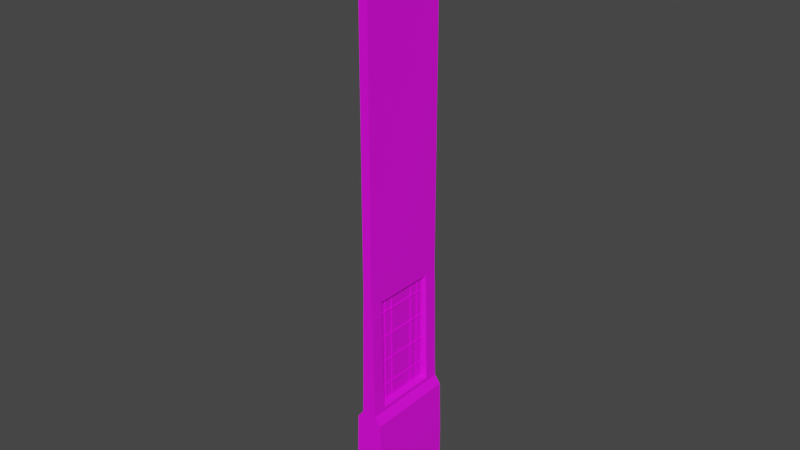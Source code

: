 # Source: m_wll_win_002.blend  (saved by Blender 2.83.18; exported with 4.5.12 LTS)
import bpy
from mathutils import Matrix  # noqa: F401  (used for matrix-valued properties, if any)

bpy.ops.wm.read_factory_settings(use_empty=True)
scene = bpy.context.scene
scene.name = 'Scene'

# ---- collections
col_collection = bpy.data.collections.new('Collection'); scene.collection.children.link(col_collection)

# ---- images (referenced by path relative to the original .blend; pixels are not part of the script)
import os
ASSET_DIR = os.environ.get("B2B_ASSET_DIR", "")  # directory of the original .blend (textures are referenced by path, not embedded)
HERE = os.path.dirname(os.path.abspath(__file__))  # packed textures are extracted next to this script under _unpacked/

def load_image(name, relpath, width, height, colorspace="sRGB"):
    """Load a texture the original file referenced (path relative to the .blend, or extracted next to this script)."""
    p = next((c for c in (os.path.join(HERE, relpath), os.path.join(ASSET_DIR, relpath)) if relpath and os.path.exists(c)), "")
    if p:
        img = bpy.data.images.load(p, check_existing=True)
        img.name = name
    else:  # same state as the original file: an image datablock whose file is absent (Cycles renders it pink)
        img = bpy.data.images.new(name, width, height)
        img.source = "FILE"
        img.filepath = "//" + (relpath or name)
    img.colorspace_settings.name = colorspace
    return img
img_7frj09nru4zu_png = load_image('7frj09nru4zu.png', '7frj09nru4zu.png', 1024, 1024, 'sRGB')

# ---- materials (node trees are filled in below, after node groups)
mat_material_002 = bpy.data.materials.new('Material.002')
mat_material_002.use_transparent_shadow = False

# ---- material node trees
mat_material_002.use_nodes = True; mat_material_002.node_tree.nodes.clear()
_N = mat_material_002.node_tree.nodes; _L = mat_material_002.node_tree.links
n0 = _N.new('ShaderNodeBsdfPrincipled'); n0.name = 'Principled BSDF'; n0.location = (10, 300)
n0.distribution = 'GGX'
n0.subsurface_method = 'BURLEY'
n0.inputs[3].default_value = 1.45
n0.inputs[27].default_value = (0.0, 0.0, 0.0, 1.0)
n0.inputs[28].default_value = 1.0
n1 = _N.new('ShaderNodeOutputMaterial'); n1.name = 'Material Output'; n1.location = (300, 300)
n2 = _N.new('ShaderNodeTexImage'); n2.name = 'Image Texture'; n2.location = (-280, 275)
n2.image = img_7frj09nru4zu_png
_L.new(n0.outputs[0], n1.inputs[0])
_L.new(n2.outputs[0], n0.inputs[0])
n1.is_active_output = True

# ---- world
world_world = bpy.data.worlds.new('World'); scene.world = world_world
world_world.use_nodes = True; world_world.node_tree.nodes.clear()
_N = world_world.node_tree.nodes; _L = world_world.node_tree.links
n0 = _N.new('ShaderNodeOutputWorld'); n0.name = 'World Output'; n0.location = (300, 300)
n1 = _N.new('ShaderNodeBackground'); n1.name = 'Background'; n1.location = (10, 300)
n1.inputs[0].default_value = (0.05088, 0.05088, 0.05088, 1.0)
_L.new(n1.outputs[0], n0.inputs[0])
n0.is_active_output = True
world_world.color = (0.05088, 0.05088, 0.05088)
world_world.use_sun_shadow = False
world_world.sun_shadow_jitter_overblur = 0.0

# ---- meshes
me_cube_002 = bpy.data.meshes.new('Cube.002')
me_cube_002.from_pydata([(0.0, 0.0, 0.0), (1.0, -3.0, 0.0), (1.0, -3.0, 4.0), (0.0, -3.0, 4.0), (0.0, -3.0, 0.0), (1.0, 0.0, 0.0), (1.0, 0.0, 4.0), (0.0, -3.0, 7.4), (0.9, 0.0, 7.4), (0.9, -3.0, 7.4), (0.5, 0.0, 7.934), (0.5, -2.104, 8.193), (0.3, 0.0, 16.0), (0.3, -3.0, 16.0), (0.0, -3.0, 16.0), (0.5, -3.0, 7.934), (0.5, -0.03569, 8.193), (0.3, -0.03569, 16.0), (0.3, -2.364, 16.0), (0.3, -0.03569, 15.74), (0.3, -2.104, 15.74), (0.5, -0.03569, 7.934), (0.5, -2.364, 7.934), (0.094, -0.03569, 15.54), (0.094, -1.969, 15.54), (0.09392, -0.03569, 8.382), (0.09392, -1.969, 8.382), (0.3, -0.8667, 15.74), (0.3, -0.9259, 15.74), (0.094, -0.8667, 15.54), (0.094, -0.9258, 15.54), (0.3, -1.54, 15.74), (0.3, -1.476, 15.74), (0.094, -1.54, 15.54), (0.094, -1.476, 15.54), (0.5, -1.54, 8.193), (0.5, -1.476, 8.193), (0.09392, -1.54, 8.382), (0.09392, -1.476, 8.382), (0.5, -0.8667, 8.193), (0.5, -0.9259, 8.193), (0.09392, -0.8667, 8.382), (0.09392, -0.9258, 8.382), (0.5, -0.8667, 7.934), (0.5, -0.9261, 7.934), (0.5, -1.54, 7.934), (0.5, -1.476, 7.934), (0.3, -1.54, 16.0), (0.3, -1.476, 16.0), (0.3, -0.8667, 16.0), (0.3, -0.9261, 16.0), (0.09398, -0.8667, 14.78), (0.09398, -0.8667, 14.72), (0.09398, -0.03569, 14.78), (0.09398, -0.03569, 14.72), (0.09394, -0.8667, 9.391), (0.09394, -0.8667, 9.445), (0.09394, -0.03569, 9.391), (0.09394, -0.03569, 9.445), (0.09398, -0.9258, 14.78), (0.09398, -0.9258, 14.72), (0.09394, -0.9258, 9.391), (0.09394, -0.9258, 9.445), (0.09398, -1.476, 14.78), (0.09398, -1.476, 14.72), (0.09394, -1.476, 9.391), (0.09394, -1.476, 9.445), (0.09398, -1.969, 14.78), (0.09398, -1.969, 14.72), (0.09398, -1.54, 14.78), (0.09398, -1.54, 14.72), (0.09394, -1.969, 9.391), (0.09394, -1.969, 9.445), (0.09394, -1.54, 9.391), (0.09394, -1.54, 9.445), (0.3486, -2.104, 14.78), (0.3514, -2.104, 14.72), (0.4514, -2.104, 9.392), (0.4486, -2.104, 9.446), (0.4514, -2.364, 9.392), (0.4486, -2.364, 9.446), (0.3486, -2.364, 14.78), (0.3514, -2.364, 14.72), (0.4514, -3.0, 9.392), (0.4486, -3.0, 9.446), (0.3486, -3.0, 14.78), (0.3514, -3.0, 14.72), (0.4172, -2.104, 11.18), (0.4153, -2.104, 11.24), (0.4172, -2.364, 11.18), (0.4153, -2.364, 11.24), (0.3828, -2.104, 12.99), (0.3848, -2.104, 12.93), (0.3828, -2.364, 12.99), (0.3848, -2.364, 12.93), (0.4172, -3.0, 11.18), (0.4153, -3.0, 11.24), (0.3828, -3.0, 12.99), (0.3848, -3.0, 12.93), (0.09397, -1.969, 12.99), (0.09397, -1.969, 12.93), (0.09397, -1.54, 12.99), (0.09397, -1.54, 12.93), (0.09395, -1.969, 11.18), (0.09395, -1.969, 11.24), (0.09395, -1.54, 11.18), (0.09395, -1.54, 11.24), (0.09397, -1.476, 12.99), (0.09397, -1.476, 12.93), (0.09395, -1.476, 11.18), (0.09395, -1.476, 11.24), (0.09397, -0.9258, 12.99), (0.09397, -0.9258, 12.93), (0.09395, -0.9258, 11.18), (0.09395, -0.9258, 11.24), (0.09397, -0.8667, 12.99), (0.09397, -0.8667, 12.93), (0.09395, -0.8667, 11.18), (0.09395, -0.8667, 11.24), (0.09397, -0.03569, 12.99), (0.09397, -0.03569, 12.93), (0.09395, -0.03569, 11.18), (0.09395, -0.03569, 11.24), (0.1428, -0.8667, 15.54), (0.1428, -0.9258, 15.54), (0.1427, -1.476, 8.382), (0.1427, -1.54, 8.382), (0.1428, -1.54, 15.54), (0.1428, -1.476, 15.54), (0.1427, -0.8667, 8.382), (0.1427, -0.9258, 8.382), (0.1428, -0.03569, 14.72), (0.1428, -0.03569, 14.78), (0.1428, -1.969, 14.78), (0.1428, -1.969, 14.72), (0.1428, -0.9258, 14.72), (0.1428, -0.9258, 14.78), (0.1428, -1.54, 14.72), (0.1428, -1.54, 14.78), (0.1428, -1.476, 14.78), (0.1428, -1.476, 14.72), (0.1428, -0.8667, 14.78), (0.1428, -0.8667, 14.72), (0.1427, -0.8667, 9.391), (0.1427, -0.8667, 9.445), (0.1427, -0.03569, 9.391), (0.1427, -0.03569, 9.445), (0.1427, -0.9258, 9.391), (0.1427, -0.9258, 9.445), (0.1427, -1.476, 9.391), (0.1427, -1.476, 9.445), (0.1427, -1.969, 9.391), (0.1427, -1.969, 9.445), (0.1427, -1.54, 9.391), (0.1427, -1.54, 9.445), (0.1428, -0.8667, 12.99), (0.1428, -0.8667, 12.93), (0.1428, -0.03569, 12.99), (0.1428, -0.03569, 12.93), (0.1428, -0.9258, 12.99), (0.1428, -0.9258, 12.93), (0.1428, -1.476, 12.99), (0.1428, -1.476, 12.93), (0.1428, -1.969, 12.99), (0.1428, -1.969, 12.93), (0.1428, -1.54, 12.99), (0.1428, -1.54, 12.93), (0.1428, -1.969, 11.18), (0.1428, -1.969, 11.24), (0.1428, -1.54, 11.18), (0.1428, -1.54, 11.24), (0.1428, -1.476, 11.18), (0.1428, -1.476, 11.24), (0.1428, -0.9258, 11.18), (0.1428, -0.9258, 11.24), (0.1428, -0.8667, 11.18), (0.1428, -0.8667, 11.24), (0.1428, -0.03569, 11.18), (0.1428, -0.03569, 11.24), (0.3, 0.0, 20.0), (0.3, -3.0, 20.0), (0.0, -3.0, 20.0), (0.3, -0.03569, 20.0), (0.3, -2.364, 20.0), (0.3, -1.54, 20.0), (0.3, -1.476, 20.0), (0.3, -0.8667, 20.0), (0.3, -0.9261, 20.0), (0.5, 0.0, 8.193), (0.3, 0.0, 15.74), (0.094, 0.0, 15.54), (0.09392, 0.0, 8.382), (0.09398, 0.0, 14.78), (0.09398, 0.0, 14.72), (0.09394, 0.0, 9.391), (0.09394, 0.0, 9.445), (0.09397, 0.0, 12.99), (0.09397, 0.0, 12.93), (0.09395, 0.0, 11.18), (0.09395, 0.0, 11.24), (0.1428, 0.0, 14.72), (0.1428, 0.0, 14.78), (0.1427, 0.0, 9.391), (0.1427, 0.0, 9.445), (0.1428, 0.0, 12.99), (0.1428, 0.0, 12.93), (0.1428, 0.0, 11.18), (0.1428, 0.0, 11.24), (0.3, 0.0, 30.0), (0.3, -3.0, 30.0), (0.0, -3.0, 30.0), (0.3, -0.03569, 30.0), (0.3, -2.364, 30.0), (0.3, -1.54, 30.0), (0.3, -1.476, 30.0), (0.3, -0.8667, 30.0), (0.3, -0.9261, 30.0), (0.3, 0.0, 40.0), (0.3, -3.0, 40.0), (0.0, -3.0, 40.0), (0.3, -0.03569, 40.0), (0.3, -2.364, 40.0), (0.3, -1.54, 40.0), (0.3, -1.476, 40.0), (0.3, -0.8667, 40.0), (0.3, -0.9261, 40.0)], [], [(5, 6, 2, 1), (0, 5, 1, 4), (1, 2, 3, 4), (15, 83, 84, 95, 96, 98, 97, 86, 85, 13, 14, 7, 9), (3, 2, 9, 7), (2, 6, 8, 9), (102, 106, 170, 166), (79, 80, 84, 83), (77, 78, 80, 79), (31, 32, 48, 47), (39, 40, 44, 43), (35, 36, 38, 37), (21, 43, 44, 46, 45, 22, 15, 9, 8, 10), (32, 31, 33, 34), (40, 39, 41, 42), (36, 35, 45, 46), (28, 27, 49, 50), (27, 19, 17, 49), (19, 27, 29, 23), (36, 40, 42, 38), (31, 20, 24, 33), (72, 71, 151, 152), (35, 11, 22, 45), (105, 74, 154, 169), (11, 35, 37, 26), (39, 16, 25, 41), (30, 34, 63, 59), (40, 36, 46, 44), (16, 39, 43, 21), (33, 69, 138, 127), (20, 31, 47, 18), (28, 32, 34, 30), (55, 57, 145, 143), (109, 113, 173, 171), (42, 41, 129, 130), (108, 112, 160, 162), (75, 76, 68, 67), (38, 65, 149, 125), (76, 75, 81, 82), (82, 81, 85, 86), (23, 29, 51, 53), (57, 55, 41, 25), (53, 51, 141, 132), (61, 65, 38, 42), (52, 54, 131, 142), (70, 101, 165, 137), (32, 28, 50, 48), (20, 75, 67, 24), (33, 24, 67, 69), (63, 34, 128, 139), (72, 78, 77, 71), (73, 71, 26, 37), (88, 87, 103, 104), (104, 103, 167, 168), (61, 42, 130, 147), (121, 58, 195, 198), (30, 59, 136, 124), (75, 20, 18, 81), (106, 104, 168, 170), (77, 11, 26, 71), (99, 100, 164, 163), (11, 77, 79, 22), (81, 18, 13, 85), (94, 93, 97, 98), (22, 79, 83, 15), (27, 28, 30, 29), (89, 90, 96, 95), (118, 116, 156, 176), (41, 55, 143, 129), (91, 92, 100, 99), (103, 105, 169, 167), (87, 88, 90, 89), (87, 78, 72, 103), (78, 87, 89, 80), (91, 76, 82, 93), (93, 82, 86, 97), (88, 92, 94, 90), (80, 89, 95, 84), (90, 94, 98, 96), (34, 33, 127, 128), (76, 91, 99, 68), (70, 68, 99, 101), (92, 88, 104, 100), (105, 103, 72, 74), (56, 117, 175, 144), (102, 100, 104, 106), (17, 19, 189, 12), (65, 61, 147, 149), (113, 109, 66, 62), (177, 121, 198, 206), (60, 64, 107, 111), (62, 66, 150, 148), (112, 108, 110, 114), (115, 52, 142, 155), (121, 117, 56, 58), (101, 99, 163, 165), (54, 52, 115, 119), (120, 116, 118, 122), (92, 91, 93, 94), (128, 127, 138, 139), (138, 137, 140, 139), (138, 133, 134, 137), (140, 135, 136, 139), (146, 144, 143, 145), (149, 147, 148, 150), (154, 152, 151, 153), (144, 148, 147, 143), (132, 141, 142, 131), (178, 176, 175, 177), (176, 174, 173, 175), (136, 135, 142, 141), (153, 149, 150, 154), (174, 172, 171, 173), (149, 153, 126, 125), (123, 124, 136, 141), (143, 147, 130, 129), (172, 170, 169, 171), (170, 168, 167, 169), (165, 163, 164, 166), (159, 161, 162, 160), (155, 159, 160, 156), (161, 165, 166, 162), (171, 169, 154, 150), (157, 155, 156, 158), (140, 137, 165, 161), (162, 166, 170, 172), (175, 173, 148, 144), (142, 135, 159, 155), (156, 160, 174, 176), (58, 56, 144, 146), (111, 107, 161, 159), (68, 70, 137, 134), (73, 37, 126, 153), (114, 110, 172, 174), (69, 67, 133, 138), (107, 64, 140, 161), (116, 120, 158, 156), (71, 73, 153, 151), (158, 120, 197, 205), (117, 121, 177, 175), (74, 72, 152, 154), (67, 68, 134, 133), (66, 109, 171, 150), (110, 108, 162, 172), (119, 115, 155, 157), (60, 111, 159, 135), (29, 30, 124, 123), (122, 118, 176, 178), (113, 62, 148, 173), (37, 38, 125, 126), (59, 63, 139, 136), (100, 102, 166, 164), (51, 29, 123, 141), (112, 114, 174, 160), (64, 60, 135, 140), (14, 13, 180, 181), (48, 50, 187, 185), (18, 47, 184, 183), (13, 18, 183, 180), (47, 48, 185, 184), (49, 17, 182, 186), (50, 49, 186, 187), (17, 12, 179, 182), (16, 21, 10, 188), (132, 131, 200, 201), (120, 122, 199, 197), (146, 145, 202, 203), (58, 146, 203, 195), (23, 53, 192, 190), (25, 16, 188, 191), (119, 157, 204, 196), (145, 57, 194, 202), (131, 54, 193, 200), (122, 178, 207, 199), (178, 177, 206, 207), (19, 23, 190, 189), (157, 158, 205, 204), (54, 119, 196, 193), (53, 132, 201, 192), (57, 25, 191, 194), (186, 182, 211, 215), (187, 186, 215, 216), (184, 185, 214, 213), (180, 183, 212, 209), (185, 187, 216, 214), (183, 184, 213, 212), (182, 179, 208, 211), (181, 180, 209, 210), (209, 212, 221, 218), (214, 216, 225, 223), (212, 213, 222, 221), (211, 208, 217, 220), (210, 209, 218, 219), (215, 211, 220, 224), (216, 215, 224, 225), (213, 214, 223, 222)])
_uv = me_cube_002.uv_layers.new(name='UVMap')
_uv.uv.foreach_set('vector', [0.1243, 0.0, 0.1243, 0.1, 0.0, 0.1, 0.0, 0.0, 0.06197, 0.37, 0.1034, 0.37, 0.1034, 0.295, 0.06197, 0.295, 0.1034, 0.0, 0.1034, 0.1, 0.06197, 0.1, 0.06197, 0.0, 0.08269, 0.1984, 0.08067, 0.2348, 0.08056, 0.2361, 0.07926, 0.2796, 0.07918, 0.281, 0.07791, 0.3232, 0.07783, 0.3247, 0.07653, 0.3681, 0.07642, 0.3694, 0.0744, 0.4, 0.06197, 0.4, 0.06197, 0.185, 0.09927, 0.185, 0.06197, 0.1, 0.1034, 0.1, 0.09927, 0.185, 0.06197, 0.185, 0.0, 0.1, 0.1243, 0.1, 0.1243, 0.185, 0.0, 0.185, 0.06586, 0.3232, 0.06586, 0.281, 0.06789, 0.281, 0.06789, 0.3232, 0.02634, 0.2348, 0.02634, 0.2361, 0.0, 0.2361, 0.0, 0.2348, 0.03712, 0.2348, 0.03712, 0.2361, 0.02634, 0.2361, 0.02634, 0.2348, 0.06052, 0.3935, 0.06314, 0.3935, 0.06314, 0.4, 0.06052, 0.4, 0.0884, 0.2048, 0.08595, 0.2048, 0.08594, 0.1984, 0.0884, 0.1984, 0.08269, 0.3315, 0.08269, 0.3331, 0.06586, 0.3331, 0.06586, 0.3315, 0.1228, 0.1984, 0.0884, 0.1984, 0.08594, 0.1984, 0.06314, 0.1984, 0.06052, 0.1984, 0.02634, 0.1984, 0.0, 0.1984, 0.0, 0.185, 0.1243, 0.185, 0.1243, 0.1984, 0.0744, 0.3331, 0.0744, 0.3315, 0.06586, 0.3315, 0.06586, 0.3331, 0.08269, 0.3468, 0.08269, 0.3483, 0.06586, 0.3483, 0.06586, 0.3468, 0.06314, 0.2048, 0.06052, 0.2048, 0.06052, 0.1984, 0.06314, 0.1984, 0.08595, 0.3935, 0.0884, 0.3935, 0.0884, 0.4, 0.08594, 0.4, 0.0884, 0.3935, 0.1228, 0.3935, 0.1228, 0.4, 0.0884, 0.4, 0.0744, 0.3691, 0.0744, 0.3483, 0.06586, 0.3483, 0.06586, 0.3691, 0.08269, 0.3331, 0.08269, 0.3468, 0.06586, 0.3468, 0.06586, 0.3331, 0.0744, 0.3315, 0.0744, 0.3174, 0.06586, 0.3208, 0.06586, 0.3315, 0.06586, 0.2361, 0.06586, 0.2348, 0.06788, 0.2348, 0.06788, 0.2361, 0.06052, 0.2048, 0.03712, 0.2048, 0.02634, 0.1984, 0.06052, 0.1984, 0.06586, 0.2796, 0.06586, 0.2361, 0.06788, 0.2361, 0.06789, 0.2796, 0.08269, 0.3174, 0.08269, 0.3315, 0.06586, 0.3315, 0.06586, 0.3208, 0.08269, 0.3483, 0.08269, 0.3691, 0.06586, 0.3691, 0.06586, 0.3483, 0.08596, 0.3885, 0.06314, 0.3885, 0.06314, 0.3694, 0.08596, 0.3694, 0.08595, 0.2048, 0.06314, 0.2048, 0.06314, 0.1984, 0.08594, 0.1984, 0.1228, 0.2048, 0.0884, 0.2048, 0.0884, 0.1984, 0.1228, 0.1984, 0.06586, 0.3885, 0.06586, 0.3694, 0.06789, 0.3694, 0.06789, 0.3885, 0.03712, 0.3935, 0.06052, 0.3935, 0.06052, 0.4, 0.02634, 0.4, 0.0744, 0.3468, 0.0744, 0.3331, 0.06586, 0.3331, 0.06586, 0.3468, 0.06586, 0.3483, 0.06586, 0.3691, 0.06788, 0.3691, 0.06788, 0.3483, 0.06586, 0.3331, 0.06586, 0.3468, 0.06789, 0.3468, 0.06789, 0.3331, 0.06586, 0.3468, 0.06586, 0.3483, 0.06788, 0.3483, 0.06788, 0.3468, 0.06586, 0.3331, 0.06586, 0.3468, 0.06789, 0.3468, 0.06789, 0.3331, 0.07642, 0.3694, 0.07653, 0.3681, 0.06586, 0.3681, 0.06586, 0.3694, 0.06586, 0.2096, 0.06586, 0.2348, 0.06788, 0.2348, 0.06788, 0.2096, 0.03712, 0.3681, 0.03712, 0.3694, 0.02634, 0.3694, 0.02634, 0.3681, 0.02634, 0.3681, 0.02634, 0.3694, 0.0, 0.3694, 0.0, 0.3681, 0.1228, 0.3885, 0.0884, 0.3885, 0.0884, 0.3694, 0.1228, 0.3694, 0.1228, 0.2348, 0.0884, 0.2348, 0.0884, 0.2096, 0.1228, 0.2096, 0.06586, 0.3691, 0.06586, 0.3483, 0.06789, 0.3483, 0.06789, 0.3691, 0.08596, 0.2348, 0.06314, 0.2348, 0.06314, 0.2096, 0.08596, 0.2096, 0.06586, 0.3483, 0.06586, 0.3691, 0.06789, 0.3691, 0.06789, 0.3483, 0.06586, 0.3681, 0.06586, 0.3247, 0.06789, 0.3247, 0.06789, 0.3681, 0.06314, 0.3935, 0.08595, 0.3935, 0.08594, 0.4, 0.06314, 0.4, 0.0744, 0.3935, 0.07642, 0.3694, 0.06586, 0.3694, 0.06586, 0.3885, 0.06052, 0.3885, 0.04274, 0.3885, 0.04274, 0.3694, 0.06052, 0.3694, 0.06586, 0.3694, 0.06586, 0.3885, 0.06789, 0.3885, 0.06789, 0.3694, 0.06586, 0.2361, 0.08056, 0.2361, 0.08067, 0.2348, 0.06586, 0.2348, 0.06052, 0.2348, 0.04274, 0.2348, 0.04274, 0.2096, 0.06052, 0.2096, 0.07918, 0.281, 0.07926, 0.2796, 0.06586, 0.2796, 0.06586, 0.281, 0.06586, 0.281, 0.06586, 0.2796, 0.06789, 0.2796, 0.06789, 0.281, 0.06586, 0.2348, 0.06586, 0.2096, 0.06788, 0.2096, 0.06788, 0.2348, 0.1228, 0.2796, 0.1228, 0.2361, 0.1243, 0.2361, 0.1243, 0.2796, 0.06586, 0.3885, 0.06586, 0.3694, 0.06789, 0.3694, 0.06789, 0.3885, 0.03712, 0.3694, 0.03712, 0.3935, 0.02634, 0.4, 0.02634, 0.3694, 0.06586, 0.3315, 0.06586, 0.3208, 0.06789, 0.3208, 0.06789, 0.3315, 0.08067, 0.2348, 0.08269, 0.2048, 0.06586, 0.2096, 0.06586, 0.2348, 0.06586, 0.3247, 0.06586, 0.3232, 0.06789, 0.3232, 0.06789, 0.3247, 0.03712, 0.2048, 0.03712, 0.2348, 0.02634, 0.2348, 0.02634, 0.1984, 0.02634, 0.3694, 0.02634, 0.4, 0.0, 0.4, 0.0, 0.3694, 0.02634, 0.3232, 0.02634, 0.3247, 0.0, 0.3247, 0.0, 0.3232, 0.02634, 0.1984, 0.02634, 0.2348, 0.0, 0.2348, 0.0, 0.1984, 0.0744, 0.3483, 0.0744, 0.3468, 0.06586, 0.3468, 0.06586, 0.3483, 0.02634, 0.2796, 0.02634, 0.281, 0.0, 0.281, 0.0, 0.2796, 0.06586, 0.281, 0.06586, 0.3232, 0.06789, 0.3232, 0.06789, 0.281, 0.06586, 0.2096, 0.06586, 0.2348, 0.06788, 0.2348, 0.06788, 0.2096, 0.07783, 0.3247, 0.07791, 0.3232, 0.06586, 0.3232, 0.06586, 0.3247, 0.06586, 0.3208, 0.06586, 0.3315, 0.06789, 0.3315, 0.06789, 0.3208, 0.03712, 0.2796, 0.03712, 0.281, 0.02634, 0.281, 0.02634, 0.2796, 0.07926, 0.2796, 0.08056, 0.2361, 0.06586, 0.2361, 0.06586, 0.2796, 0.03712, 0.2361, 0.03712, 0.2796, 0.02634, 0.2796, 0.02634, 0.2361, 0.03712, 0.3247, 0.03712, 0.3681, 0.02634, 0.3681, 0.02634, 0.3247, 0.02634, 0.3247, 0.02634, 0.3681, 0.0, 0.3681, 0.0, 0.3247, 0.03712, 0.281, 0.03712, 0.3232, 0.02634, 0.3232, 0.02634, 0.281, 0.02634, 0.2361, 0.02634, 0.2796, 0.0, 0.2796, 0.0, 0.2361, 0.02634, 0.281, 0.02634, 0.3232, 0.0, 0.3232, 0.0, 0.281, 0.06586, 0.3331, 0.06586, 0.3315, 0.06789, 0.3315, 0.06789, 0.3331, 0.07653, 0.3681, 0.07783, 0.3247, 0.06586, 0.3247, 0.06586, 0.3681, 0.06052, 0.3681, 0.04274, 0.3681, 0.04274, 0.3247, 0.06052, 0.3247, 0.07791, 0.3232, 0.07918, 0.281, 0.06586, 0.281, 0.06586, 0.3232, 0.06052, 0.2796, 0.04274, 0.2796, 0.04274, 0.2361, 0.06052, 0.2361, 0.06586, 0.2361, 0.06586, 0.2796, 0.06789, 0.2796, 0.06788, 0.2361, 0.06052, 0.3232, 0.04274, 0.3232, 0.04274, 0.281, 0.06052, 0.281, 0.1228, 0.4, 0.1228, 0.3935, 0.1243, 0.3935, 0.1243, 0.4, 0.06586, 0.3331, 0.06586, 0.3468, 0.06788, 0.3468, 0.06788, 0.3331, 0.08596, 0.2796, 0.06314, 0.2796, 0.06314, 0.2361, 0.08596, 0.2361, 0.06789, 0.3691, 0.06586, 0.3691, 0.06586, 0.37, 0.06789, 0.37, 0.08596, 0.3681, 0.06314, 0.3681, 0.06314, 0.3247, 0.08596, 0.3247, 0.06586, 0.3468, 0.06586, 0.3331, 0.06788, 0.3331, 0.06788, 0.3468, 0.08596, 0.3232, 0.06314, 0.3232, 0.06314, 0.281, 0.08596, 0.281, 0.06586, 0.3247, 0.06586, 0.3681, 0.06789, 0.3681, 0.06789, 0.3247, 0.1228, 0.2796, 0.0884, 0.2796, 0.0884, 0.2361, 0.1228, 0.2361, 0.06586, 0.3315, 0.06586, 0.3208, 0.06789, 0.3208, 0.06789, 0.3315, 0.1228, 0.3681, 0.0884, 0.3681, 0.0884, 0.3247, 0.1228, 0.3247, 0.1228, 0.3232, 0.0884, 0.3232, 0.0884, 0.281, 0.1228, 0.281, 0.03712, 0.3232, 0.03712, 0.3247, 0.02634, 0.3247, 0.02634, 0.3232, 0.06314, 0.3885, 0.06052, 0.3885, 0.06052, 0.3694, 0.06314, 0.3694, 0.06052, 0.3694, 0.06052, 0.3681, 0.06314, 0.3681, 0.06314, 0.3694, 0.06052, 0.3694, 0.04274, 0.3694, 0.04274, 0.3681, 0.06052, 0.3681, 0.06314, 0.3681, 0.08596, 0.3681, 0.08596, 0.3694, 0.06314, 0.3694, 0.1228, 0.2361, 0.0884, 0.2361, 0.0884, 0.2348, 0.1228, 0.2348, 0.06314, 0.2348, 0.08596, 0.2348, 0.08596, 0.2361, 0.06314, 0.2361, 0.06052, 0.2361, 0.04274, 0.2361, 0.04274, 0.2348, 0.06052, 0.2348, 0.0884, 0.2361, 0.08596, 0.2361, 0.08596, 0.2348, 0.0884, 0.2348, 0.1228, 0.3694, 0.0884, 0.3694, 0.0884, 0.3681, 0.1228, 0.3681, 0.1228, 0.281, 0.0884, 0.281, 0.0884, 0.2796, 0.1228, 0.2796, 0.0884, 0.281, 0.08596, 0.281, 0.08596, 0.2796, 0.0884, 0.2796, 0.08596, 0.3694, 0.08596, 0.3681, 0.0884, 0.3681, 0.0884, 0.3694, 0.06052, 0.2348, 0.06314, 0.2348, 0.06314, 0.2361, 0.06052, 0.2361, 0.08596, 0.281, 0.06314, 0.281, 0.06314, 0.2796, 0.08596, 0.2796, 0.06314, 0.2348, 0.06052, 0.2348, 0.06052, 0.2096, 0.06314, 0.2096, 0.0884, 0.3885, 0.08596, 0.3885, 0.08596, 0.3694, 0.0884, 0.3694, 0.0884, 0.2348, 0.08596, 0.2348, 0.08596, 0.2096, 0.0884, 0.2096, 0.06314, 0.281, 0.06052, 0.281, 0.06052, 0.2796, 0.06314, 0.2796, 0.06052, 0.281, 0.04274, 0.281, 0.04274, 0.2796, 0.06052, 0.2796, 0.06052, 0.3247, 0.04274, 0.3247, 0.04274, 0.3232, 0.06052, 0.3232, 0.08596, 0.3247, 0.06314, 0.3247, 0.06314, 0.3232, 0.08596, 0.3232, 0.0884, 0.3247, 0.08596, 0.3247, 0.08596, 0.3232, 0.0884, 0.3232, 0.06314, 0.3247, 0.06052, 0.3247, 0.06052, 0.3232, 0.06314, 0.3232, 0.06314, 0.2796, 0.06052, 0.2796, 0.06052, 0.2361, 0.06314, 0.2361, 0.1228, 0.3247, 0.0884, 0.3247, 0.0884, 0.3232, 0.1228, 0.3232, 0.06314, 0.3681, 0.06052, 0.3681, 0.06052, 0.3247, 0.06314, 0.3247, 0.06314, 0.3232, 0.06052, 0.3232, 0.06052, 0.281, 0.06314, 0.281, 0.0884, 0.2796, 0.08596, 0.2796, 0.08596, 0.2361, 0.0884, 0.2361, 0.0884, 0.3681, 0.08596, 0.3681, 0.08596, 0.3247, 0.0884, 0.3247, 0.0884, 0.3232, 0.08596, 0.3232, 0.08596, 0.281, 0.0884, 0.281, 0.06586, 0.3691, 0.06586, 0.3483, 0.06788, 0.3483, 0.06788, 0.3691, 0.06586, 0.3468, 0.06586, 0.3331, 0.06789, 0.3331, 0.06789, 0.3468, 0.06586, 0.3208, 0.06586, 0.3315, 0.06789, 0.3315, 0.06789, 0.3208, 0.06586, 0.2348, 0.06586, 0.2096, 0.06788, 0.2096, 0.06788, 0.2348, 0.06586, 0.3468, 0.06586, 0.3331, 0.06789, 0.3331, 0.06789, 0.3468, 0.06586, 0.3315, 0.06586, 0.3208, 0.06789, 0.3208, 0.06789, 0.3315, 0.06586, 0.3247, 0.06586, 0.3681, 0.06789, 0.3681, 0.06789, 0.3247, 0.06586, 0.3483, 0.06586, 0.3691, 0.06789, 0.3691, 0.06789, 0.3483, 0.06586, 0.3208, 0.06586, 0.3315, 0.06788, 0.3315, 0.06788, 0.3208, 0.06789, 0.3691, 0.06586, 0.3691, 0.06586, 0.37, 0.06789, 0.37, 0.06586, 0.3483, 0.06586, 0.3691, 0.06789, 0.3691, 0.06789, 0.3483, 0.06586, 0.3315, 0.06586, 0.3208, 0.06788, 0.3208, 0.06788, 0.3315, 0.06586, 0.3694, 0.06586, 0.3681, 0.06789, 0.3681, 0.06789, 0.3694, 0.06586, 0.2361, 0.06586, 0.2796, 0.06789, 0.2796, 0.06788, 0.2361, 0.06586, 0.281, 0.06586, 0.3232, 0.06789, 0.3232, 0.06789, 0.281, 0.06586, 0.3691, 0.06586, 0.3483, 0.06789, 0.3483, 0.06789, 0.3691, 0.06586, 0.3681, 0.06586, 0.3247, 0.06789, 0.3247, 0.06789, 0.3681, 0.06586, 0.3483, 0.06586, 0.3468, 0.06789, 0.3468, 0.06789, 0.3483, 0.06586, 0.3691, 0.06586, 0.3483, 0.06789, 0.3483, 0.06789, 0.3691, 0.06586, 0.2796, 0.06586, 0.2361, 0.06788, 0.2361, 0.06789, 0.2796, 0.06586, 0.3315, 0.06586, 0.3331, 0.06788, 0.3331, 0.06788, 0.3315, 0.06586, 0.3468, 0.06586, 0.3331, 0.06789, 0.3331, 0.06789, 0.3468, 0.06586, 0.3208, 0.06586, 0.3315, 0.06789, 0.3315, 0.06789, 0.3208, 0.06586, 0.3694, 0.06586, 0.3885, 0.06789, 0.3885, 0.06789, 0.3694, 0.06586, 0.3232, 0.06586, 0.281, 0.06789, 0.281, 0.06789, 0.3232, 0.06586, 0.3331, 0.06586, 0.3468, 0.06789, 0.3468, 0.06789, 0.3331, 0.06197, 0.4, 0.0744, 0.4, 0.0744, 0.5, 0.06197, 0.5, 0.06314, 0.4, 0.08594, 0.4, 0.08594, 0.5, 0.06314, 0.5, 0.02634, 0.4, 0.06052, 0.4, 0.06052, 0.5, 0.02634, 0.5, 0.0, 0.4, 0.02634, 0.4, 0.02634, 0.5, 0.0, 0.5, 0.06052, 0.4, 0.06314, 0.4, 0.06314, 0.5, 0.06052, 0.5, 0.0884, 0.4, 0.1228, 0.4, 0.1228, 0.5, 0.0884, 0.5, 0.08594, 0.4, 0.0884, 0.4, 0.0884, 0.5, 0.08594, 0.5, 0.1228, 0.4, 0.1243, 0.4, 0.1243, 0.5, 0.1228, 0.5, 0.1228, 0.2048, 0.1228, 0.1984, 0.1243, 0.1984, 0.1243, 0.2048, 0.1228, 0.3694, 0.1228, 0.3681, 0.1243, 0.3681, 0.1243, 0.3694, 0.1228, 0.3232, 0.1228, 0.281, 0.1243, 0.281, 0.1243, 0.3232, 0.1228, 0.2361, 0.1228, 0.2348, 0.1243, 0.2348, 0.1243, 0.2361, 0.06586, 0.3691, 0.06788, 0.3691, 0.06788, 0.37, 0.06586, 0.37, 0.1228, 0.3885, 0.1228, 0.3694, 0.1243, 0.3694, 0.1243, 0.3885, 0.06586, 0.3691, 0.08269, 0.3691, 0.08269, 0.37, 0.06586, 0.37, 0.06586, 0.3691, 0.06789, 0.3691, 0.06789, 0.37, 0.06586, 0.37, 0.06788, 0.3691, 0.06586, 0.3691, 0.06586, 0.37, 0.06788, 0.37, 0.06789, 0.3691, 0.06586, 0.3691, 0.06586, 0.37, 0.06789, 0.37, 0.06586, 0.3691, 0.06789, 0.3691, 0.06789, 0.37, 0.06586, 0.37, 0.1228, 0.281, 0.1228, 0.2796, 0.1243, 0.2796, 0.1243, 0.281, 0.0744, 0.3691, 0.06586, 0.3691, 0.06586, 0.37, 0.0744, 0.37, 0.1228, 0.3247, 0.1228, 0.3232, 0.1243, 0.3232, 0.1243, 0.3247, 0.1228, 0.3681, 0.1228, 0.3247, 0.1243, 0.3247, 0.1243, 0.3681, 0.06586, 0.3691, 0.06789, 0.3691, 0.06789, 0.37, 0.06586, 0.37, 0.1228, 0.2348, 0.1228, 0.2096, 0.1243, 0.2096, 0.1243, 0.2348, 0.0884, 0.5, 0.1228, 0.5, 0.1228, 0.75, 0.0884, 0.75, 0.08594, 0.5, 0.0884, 0.5, 0.0884, 0.75, 0.08594, 0.75, 0.06052, 0.5, 0.06314, 0.5, 0.06314, 0.75, 0.06052, 0.75, 0.0, 0.5, 0.02634, 0.5, 0.02634, 0.75, 0.0, 0.75, 0.06314, 0.5, 0.08594, 0.5, 0.08594, 0.75, 0.06314, 0.75, 0.02634, 0.5, 0.06052, 0.5, 0.06052, 0.75, 0.02634, 0.75, 0.1228, 0.5, 0.1243, 0.5, 0.1243, 0.75, 0.1228, 0.75, 0.06197, 0.5, 0.0744, 0.5, 0.0744, 0.75, 0.06197, 0.75, 0.0, 0.75, 0.02634, 0.75, 0.02634, 1.0, 0.0, 1.0, 0.06314, 0.75, 0.08594, 0.75, 0.08594, 1.0, 0.06314, 1.0, 0.02634, 0.75, 0.06052, 0.75, 0.06052, 1.0, 0.02634, 1.0, 0.1228, 0.75, 0.1243, 0.75, 0.1243, 1.0, 0.1228, 1.0, 0.06197, 0.75, 0.0744, 0.75, 0.0744, 1.0, 0.06197, 1.0, 0.0884, 0.75, 0.1228, 0.75, 0.1228, 1.0, 0.0884, 1.0, 0.08594, 0.75, 0.0884, 0.75, 0.0884, 1.0, 0.08594, 1.0, 0.06052, 0.75, 0.06314, 0.75, 0.06314, 1.0, 0.06052, 1.0])
me_cube_002.materials.append(mat_material_002)
me_cube_002.use_remesh_fix_poles = True
me_cube_002.use_remesh_preserve_attributes = False
me_cube_002.use_mirror_vertex_groups = False
me_cube_002.update()

# ---- objects
ob_cube = bpy.data.objects.new('Cube', me_cube_002)

# ---- transforms, parenting, visibility, modifiers, constraints
ob_cube.location = (0.0, 0.0, 0.0)
ob_cube.lineart.crease_threshold = 0.0
_m = ob_cube.modifiers.new('Mirror', 'MIRROR')
_m.use_axis = (True, True, False)
_m.use_clip = True
_m.use_mirror_u = True

# ---- collection membership
col_collection.objects.link(ob_cube)

# ---- scene / render settings (as saved in the file)
scene.frame_start = 1; scene.frame_end = 250; scene.frame_set(1)
scene.render.engine = 'BLENDER_EEVEE_NEXT'
scene.cycles.use_denoising = False
scene.cycles.samples = 128
scene.cycles.sampling_pattern = 'TABULATED_SOBOL'
scene.cycles.use_adaptive_sampling = False
scene.cycles.use_light_tree = False
scene.view_settings.view_transform = 'Filmic'
bpy.context.view_layer.update()

# ---- added for rendering (the .blend has no active camera and no usable light): camera, sun
cam_auto = bpy.data.cameras.new('AutoCamera')
cam_auto.lens = 50.0
cam_auto.sensor_width = 36.0
cam_auto.clip_end = 1000.0
ob_auto_camera = bpy.data.objects.new('AutoCamera', cam_auto)
scene.collection.objects.link(ob_auto_camera)
ob_auto_camera.location = (37.4687, -44.9625, 49.975)
ob_auto_camera.rotation_euler = (1.09748, -7.21219e-08, 0.694738)
scene.camera = ob_auto_camera
light_auto_sun = bpy.data.lights.new('AutoSun', 'SUN')
light_auto_sun.energy = 3.0
light_auto_sun.angle = 0.0523599
ob_auto_sun = bpy.data.objects.new('AutoSun', light_auto_sun)
scene.collection.objects.link(ob_auto_sun)
ob_auto_sun.rotation_euler = (0.872665, 0.174533, 0.523599)
bpy.context.view_layer.update()
